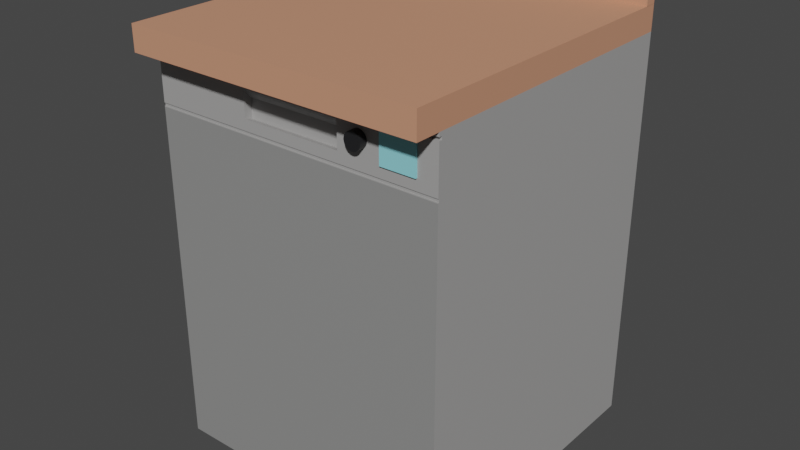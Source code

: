 # Source: Counter_Dishwasher.blend  (saved by Blender 3.5.10; exported with 4.5.12 LTS)
import bpy
from mathutils import Matrix  # noqa: F401  (used for matrix-valued properties, if any)

bpy.ops.wm.read_factory_settings(use_empty=True)
scene = bpy.context.scene
scene.name = 'Scene'

# ---- collections
col_collection = bpy.data.collections.new('Collection'); scene.collection.children.link(col_collection)

# ---- materials (node trees are filled in below, after node groups)
mat_material = bpy.data.materials.new('Material')
mat_material.use_transparent_shadow = False
mat_material_005 = bpy.data.materials.new('Material.005')
mat_material_005.use_transparent_shadow = False
mat_material_002 = bpy.data.materials.new('Material.002')
mat_material_002.use_transparent_shadow = False
mat_material_003 = bpy.data.materials.new('Material.003')
mat_material_003.use_transparent_shadow = False
mat_material_004 = bpy.data.materials.new('Material.004')
mat_material_004.use_transparent_shadow = False

# ---- material node trees
mat_material.use_nodes = True; mat_material.node_tree.nodes.clear()
_N = mat_material.node_tree.nodes; _L = mat_material.node_tree.links
n0 = _N.new('ShaderNodeBsdfPrincipled'); n0.name = 'Principled BSDF'; n0.location = (10, 300)
n0.distribution = 'GGX'
n0.subsurface_method = 'RANDOM_WALK_SKIN'
n0.inputs[0].default_value = (0.2705, 0.2705, 0.2664, 1.0)
n0.inputs[3].default_value = 1.45
n0.inputs[27].default_value = (0.0, 0.0, 0.0, 1.0)
n0.inputs[28].default_value = 1.0
n1 = _N.new('ShaderNodeOutputMaterial'); n1.name = 'Material Output'; n1.location = (300, 300)
_L.new(n0.outputs[0], n1.inputs[0])
n1.is_active_output = True
mat_material_005.use_nodes = True; mat_material_005.node_tree.nodes.clear()
_N = mat_material_005.node_tree.nodes; _L = mat_material_005.node_tree.links
n0 = _N.new('ShaderNodeOutputMaterial'); n0.name = 'Material Output'; n0.location = (300, 300)
n1 = _N.new('ShaderNodeBsdfPrincipled'); n1.name = 'Principled BSDF'; n1.location = (10, 300)
n1.distribution = 'GGX'
n1.subsurface_method = 'RANDOM_WALK_SKIN'
n1.inputs[0].default_value = (0.3763, 0.3712, 0.3663, 1.0)
n1.inputs[3].default_value = 1.45
n1.inputs[27].default_value = (0.0, 0.0, 0.0, 1.0)
n1.inputs[28].default_value = 1.0
_L.new(n1.outputs[0], n0.inputs[0])
n0.is_active_output = True
mat_material_002.use_nodes = True; mat_material_002.node_tree.nodes.clear()
_N = mat_material_002.node_tree.nodes; _L = mat_material_002.node_tree.links
n0 = _N.new('ShaderNodeBsdfPrincipled'); n0.name = 'Principled BSDF'; n0.location = (10, 300)
n0.distribution = 'GGX'
n0.subsurface_method = 'RANDOM_WALK_SKIN'
n0.inputs[0].default_value = (0.6308, 0.2961, 0.1812, 1.0)
n0.inputs[3].default_value = 1.45
n0.inputs[27].default_value = (0.0, 0.0, 0.0, 1.0)
n0.inputs[28].default_value = 1.0
n1 = _N.new('ShaderNodeOutputMaterial'); n1.name = 'Material Output'; n1.location = (300, 300)
_L.new(n0.outputs[0], n1.inputs[0])
n1.is_active_output = True
mat_material_003.use_nodes = True; mat_material_003.node_tree.nodes.clear()
_N = mat_material_003.node_tree.nodes; _L = mat_material_003.node_tree.links
n0 = _N.new('ShaderNodeBsdfPrincipled'); n0.name = 'Principled BSDF'; n0.location = (10, 300)
n0.distribution = 'GGX'
n0.subsurface_method = 'RANDOM_WALK_SKIN'
n0.inputs[0].default_value = (0.0137, 0.0137, 0.01521, 1.0)
n0.inputs[3].default_value = 1.45
n0.inputs[27].default_value = (0.0, 0.0, 0.0, 1.0)
n0.inputs[28].default_value = 1.0
n1 = _N.new('ShaderNodeOutputMaterial'); n1.name = 'Material Output'; n1.location = (300, 300)
_L.new(n0.outputs[0], n1.inputs[0])
n1.is_active_output = True
mat_material_004.use_nodes = True; mat_material_004.node_tree.nodes.clear()
_N = mat_material_004.node_tree.nodes; _L = mat_material_004.node_tree.links
n0 = _N.new('ShaderNodeBsdfPrincipled'); n0.name = 'Principled BSDF'; n0.location = (10, 300)
n0.distribution = 'GGX'
n0.subsurface_method = 'RANDOM_WALK_SKIN'
n0.inputs[0].default_value = (0.2849, 0.729, 0.8, 1.0)
n0.inputs[3].default_value = 1.45
n0.inputs[27].default_value = (0.0, 0.0, 0.0, 1.0)
n0.inputs[28].default_value = 1.0
n1 = _N.new('ShaderNodeOutputMaterial'); n1.name = 'Material Output'; n1.location = (300, 300)
_L.new(n0.outputs[0], n1.inputs[0])
n1.is_active_output = True

# ---- world
world_world = bpy.data.worlds.new('World'); scene.world = world_world
world_world.use_nodes = True; world_world.node_tree.nodes.clear()
_N = world_world.node_tree.nodes; _L = world_world.node_tree.links
n0 = _N.new('ShaderNodeOutputWorld'); n0.name = 'World Output'; n0.location = (300, 300)
n1 = _N.new('ShaderNodeBackground'); n1.name = 'Background'; n1.location = (10, 300)
n1.inputs[0].default_value = (0.05088, 0.05088, 0.05088, 1.0)
_L.new(n1.outputs[0], n0.inputs[0])
n0.is_active_output = True
world_world.color = (0.05088, 0.05088, 0.05088)
world_world.use_sun_shadow = False
world_world.sun_shadow_jitter_overblur = 0.0

# ---- meshes
me_cube_009 = bpy.data.meshes.new('Cube.009')
me_cube_009.from_pydata([(-1.23, -0.3237, -1.618), (0.7705, -0.3237, -1.618), (-1.23, -0.3237, -0.04467), (0.6412, -0.3237, -1.618), (0.411, -0.3237, -1.618), (0.6412, -0.3237, 0.1074), (0.411, -0.3237, 0.1074), (-1.23, -0.3237, 0.1074), (0.7705, -0.3237, 0.1074), (-0.5503, -0.3237, -1.618), (-0.5503, -0.3237, 0.1074), (0.1226, -0.3237, -1.618), (0.1226, -0.3237, 0.1074), (-0.2138, -0.3237, -1.618), (-0.382, -0.3237, -1.618), (-0.0456, -0.3237, -1.618), (0.03851, -0.3237, -1.618), (-0.4661, -0.3237, 0.1074), (-0.4661, -0.3237, -1.618), (0.7705, 1.676, 0.3825), (0.7705, 1.676, -1.618), (-1.23, 1.676, 0.3825), (-1.23, 1.676, -1.618), (-1.23, -0.3237, -1.618), (-1.23, -0.3237, 0.3825), (0.7705, -0.3237, 0.3825), (0.7705, -0.3237, -1.618), (-1.23, -0.3237, -0.04467), (-1.23, 1.676, -0.04467), (-1.23, -0.3237, 0.3239), (-1.23, 1.676, 0.3239), (-1.23, 1.676, 0.1798), (-1.23, -0.3237, 0.1798), (0.6412, 1.676, -1.618), (0.6412, -0.3237, 0.3825), (0.6412, -0.3237, -1.618), (0.6412, 1.676, 0.3825), (0.6412, -0.3237, 0.3239), (0.6412, -0.3237, 0.1798), (0.411, 1.676, -1.618), (0.411, -0.3237, 0.3825), (0.411, -0.3237, 0.3239), (0.411, -0.3237, 0.1798), (0.411, -0.3237, -1.618), (0.411, 1.676, 0.3825), (0.6412, -0.3237, 0.1074), (0.411, -0.3237, 0.1074), (-1.23, -0.3237, 0.1074), (0.7705, -0.3237, 0.1074), (-0.5503, 1.676, -1.618), (-0.5503, -0.3237, 0.3825), (-0.5503, -0.3237, -1.618), (-0.5503, 1.676, 0.3825), (-0.5503, -0.3237, 0.1074), (0.1226, -0.3237, -1.618), (0.1226, 1.676, 0.3825), (0.1226, 1.676, -1.618), (0.1226, -0.3237, 0.3825), (0.1226, -0.3237, 0.1074), (-0.2138, 1.676, -1.618), (-0.2138, -0.3237, 0.3825), (-0.2138, -0.3237, 0.1798), (-0.2138, -0.3237, -1.618), (-0.2138, 1.676, 0.3825), (-0.382, 1.676, -1.618), (-0.382, -0.3237, 0.3825), (-0.5498, -0.3237, 0.1798), (-0.382, -0.3237, -1.618), (-0.382, 1.676, 0.3825), (-0.0456, -0.3237, -1.618), (-0.0456, 1.676, 0.3825), (-0.0456, 1.676, -1.618), (-0.0456, -0.3237, 0.3825), (0.1224, -0.3237, 0.1798), (-1.23, -0.3237, 0.2518), (-1.23, 1.676, 0.2518), (0.6412, -0.3237, 0.2518), (0.411, -0.3237, 0.2518), (-0.5503, -0.3237, 0.2518), (-0.2138, -0.3237, 0.3092), (-0.5498, -0.3237, 0.3092), (0.1224, -0.3237, 0.3092), (0.03851, -0.3237, -1.618), (0.03851, 1.676, 0.3825), (0.03851, 1.676, -1.618), (0.03851, -0.3237, 0.3825), (-0.4661, 1.676, -1.618), (-0.4661, -0.3237, 0.3825), (-0.4661, -0.3237, 0.1074), (-0.4661, -0.3237, -1.618), (-0.4661, 1.676, 0.3825), (0.1224, -0.2711, 0.1681), (-0.2138, -0.2711, 0.1681), (-0.5498, -0.2711, 0.1681), (-0.2138, -0.2711, 0.2613), (-0.2138, -0.3124, 0.2946), (-0.5498, -0.2711, 0.2613), (-0.5498, -0.3124, 0.2946), (0.1224, -0.3124, 0.2946), (0.1224, -0.2711, 0.2613), (-0.5503, -0.3237, 0.1798), (-1.23, -0.3237, 0.143), (-0.5073, -0.3237, 0.143), (0.411, -0.3237, 0.143), (0.1226, -0.3237, 0.143), (0.6412, -0.3237, 0.143), (0.7705, -0.3237, 0.143), (-0.5503, -0.3237, 0.143), (-1.23, -0.3237, 0.3484), (-1.23, -0.3036, 0.3484), (-1.23, -0.3036, 0.3634), (-1.23, -0.3237, 0.3634), (0.6412, -0.3237, 0.3484), (0.411, -0.3237, 0.3484), (0.1226, -0.3237, 0.3484), (0.6412, -0.3237, 0.3634), (0.7705, -0.3237, 0.3634), (0.1226, -0.3237, 0.3634), (-0.5503, -0.3237, 0.3634), (0.7705, -0.3036, 0.3634), (0.7705, -0.3036, 0.3484), (0.7705, -0.3237, 0.3484), (-0.5503, -0.3237, 0.3484), (0.411, -0.3237, 0.3634), (-1.23, -0.3182, 0.1261), (-1.23, -0.3182, 0.1111), (-1.23, -0.3237, 0.1111), (-1.23, -0.3237, 0.1261), (0.6412, -0.3237, 0.1111), (0.6412, -0.3237, 0.1261), (0.411, -0.3237, 0.1111), (0.411, -0.3237, 0.1261), (-0.5503, -0.3237, 0.1111), (-0.5503, -0.3237, 0.1261), (-0.4704, -0.3237, 0.1111), (-0.4878, -0.3237, 0.1261), (0.7705, -0.3237, 0.1111), (0.7705, -0.3237, 0.1261), (0.7705, -0.3182, 0.1111), (0.7705, -0.3182, 0.1261), (0.1226, -0.3237, 0.1111), (0.1226, -0.3237, 0.1261), (-1.23, 1.593, 0.5067), (-1.23, 1.593, 0.6317), (-1.23, 1.676, 0.5067), (-1.23, 1.676, 0.6317), (0.7704, 1.593, 0.5067), (0.7704, 1.593, 0.6317), (0.7704, 1.676, 0.5067), (0.7704, 1.676, 0.6317), (-1.23, -0.4907, 0.3824), (-1.23, -0.4907, 0.5074), (-1.23, 1.676, 0.3824), (-1.23, 1.676, 0.5074), (0.7704, -0.4907, 0.3824), (0.7704, -0.4907, 0.5074), (0.7704, 1.676, 0.3824), (0.7704, 1.676, 0.5074), (0.2683, -0.3732, 0.2169), (0.2683, -0.2626, 0.2169), (0.2575, -0.3732, 0.2177), (0.2575, -0.2626, 0.2177), (0.2471, -0.3732, 0.2201), (0.2471, -0.2626, 0.2201), (0.2376, -0.3732, 0.2239), (0.2376, -0.2626, 0.2239), (0.2292, -0.3732, 0.2291), (0.2292, -0.2626, 0.2291), (0.2223, -0.3732, 0.2354), (0.2223, -0.2626, 0.2354), (0.2172, -0.3732, 0.2425), (0.2172, -0.2626, 0.2425), (0.2141, -0.3732, 0.2503), (0.2141, -0.2626, 0.2503), (0.213, -0.3732, 0.2584), (0.213, -0.2626, 0.2584), (0.2141, -0.3732, 0.2665), (0.2141, -0.2626, 0.2665), (0.2172, -0.3732, 0.2743), (0.2172, -0.2626, 0.2743), (0.2223, -0.3732, 0.2814), (0.2223, -0.2626, 0.2814), (0.2292, -0.3732, 0.2877), (0.2292, -0.2626, 0.2877), (0.2376, -0.3732, 0.2929), (0.2376, -0.2626, 0.2929), (0.2471, -0.3732, 0.2967), (0.2471, -0.2626, 0.2967), (0.2575, -0.3732, 0.2991), (0.2575, -0.2626, 0.2991), (0.2683, -0.3732, 0.2999), (0.2683, -0.2626, 0.2999), (0.2791, -0.3732, 0.2991), (0.2791, -0.2626, 0.2991), (0.2895, -0.3732, 0.2967), (0.2895, -0.2626, 0.2967), (0.299, -0.3732, 0.2929), (0.299, -0.2626, 0.2929), (0.3074, -0.3732, 0.2877), (0.3074, -0.2626, 0.2877), (0.3143, -0.3732, 0.2814), (0.3143, -0.2626, 0.2814), (0.3194, -0.3732, 0.2743), (0.3194, -0.2626, 0.2743), (0.3225, -0.3732, 0.2665), (0.3225, -0.2626, 0.2665), (0.3236, -0.3732, 0.2584), (0.3236, -0.2626, 0.2584), (0.3225, -0.3732, 0.2503), (0.3225, -0.2626, 0.2503), (0.3194, -0.3732, 0.2425), (0.3194, -0.2626, 0.2425), (0.3143, -0.3732, 0.2354), (0.3143, -0.2626, 0.2354), (0.3074, -0.3732, 0.2291), (0.3074, -0.2626, 0.2291), (0.299, -0.3732, 0.2239), (0.299, -0.2626, 0.2239), (0.2895, -0.3732, 0.2201), (0.2895, -0.2626, 0.2201), (0.2791, -0.3732, 0.2177), (0.2791, -0.2626, 0.2177), (0.6412, -0.3237, 0.3239), (0.6412, -0.3237, 0.1798), (0.411, -0.3237, 0.3239), (0.411, -0.3237, 0.1798), (0.6412, -0.3359, 0.3239), (0.6412, -0.3359, 0.1798), (0.411, -0.3359, 0.3239), (0.411, -0.3359, 0.1798), (0.6412, -0.3237, 0.2518), (0.411, -0.3237, 0.2518), (0.6412, -0.3359, 0.2518), (0.411, -0.3359, 0.2518)], [], [(10, 7, 2, 0, 9, 18, 14, 13, 15, 16, 11, 4, 3, 1, 8, 5, 6, 12, 17), (52, 21, 24, 50), (24, 21, 30, 29, 108, 109, 110, 111), (33, 20, 26, 35), (49, 22, 28, 31, 75, 30, 21, 52, 90, 68, 63, 70, 83, 55, 44, 36, 19, 20, 33, 39, 56, 84, 71, 59, 64, 86), (23, 27, 28, 22), (74, 29, 30, 75), (101, 32, 31, 28, 27, 47, 126, 125, 124, 127), (39, 33, 35, 43), (19, 36, 34, 25), (56, 39, 43, 54), (129, 105, 103, 131), (130, 46, 45, 128), (113, 41, 37, 112), (36, 44, 40, 34), (133, 107, 101, 127), (126, 47, 53, 132), (104, 103, 42, 77, 41, 113, 114), (116, 25, 34, 115), (22, 49, 51, 23), (90, 52, 50, 87), (44, 55, 57, 40), (118, 117, 57, 85, 72, 60, 65, 87, 50), (84, 56, 54, 82), (64, 59, 62, 67), (135, 102, 107, 133), (132, 53, 88, 134), (70, 63, 60, 72), (86, 64, 67, 89), (63, 68, 65, 60), (83, 70, 72, 85), (59, 71, 69, 62), (61, 73, 91, 92), (32, 74, 75, 31), (136, 48, 26, 20, 19, 25, 116, 119, 120, 121, 106, 137, 139, 138), (55, 83, 85, 57), (71, 84, 82, 69), (49, 86, 89, 51), (68, 90, 87, 65), (81, 79, 95, 98), (92, 94, 96, 93), (79, 80, 97, 95), (66, 61, 92, 93), (97, 80, 66, 93, 96), (98, 99, 91, 73, 81), (95, 97, 96, 94), (98, 95, 94, 99), (91, 99, 94, 92), (100, 66, 80, 78), (122, 78, 80, 79, 81, 73, 61, 66, 102, 104, 114), (118, 50, 24, 111), (115, 34, 40, 123), (123, 40, 57, 117), (121, 112, 37, 76, 38, 105, 106), (128, 45, 48, 136), (137, 106, 105, 129), (107, 102, 66, 100), (122, 108, 29, 74, 32, 101, 107, 100, 78), (140, 58, 46, 130), (131, 103, 104, 141), (88, 58, 140, 134), (141, 104, 102, 135), (103, 105, 38, 42), (119, 110, 109, 120), (118, 111, 110, 119, 116, 115, 123, 117), (120, 109, 108, 122, 114, 113, 112, 121), (124, 125, 138, 139), (129, 131, 141, 135, 133, 127, 124, 139, 137), (136, 138, 125, 126, 132, 134, 140, 130, 128), (142, 143, 145, 144), (144, 145, 149, 148), (148, 149, 147, 146), (146, 147, 143, 142), (144, 148, 146, 142), (149, 145, 143, 147), (150, 151, 153, 152), (152, 153, 157, 156), (156, 157, 155, 154), (154, 155, 151, 150), (152, 156, 154, 150), (157, 153, 151, 155), (158, 159, 161, 160), (160, 161, 163, 162), (162, 163, 165, 164), (164, 165, 167, 166), (166, 167, 169, 168), (168, 169, 171, 170), (170, 171, 173, 172), (172, 173, 175, 174), (174, 175, 177, 176), (176, 177, 179, 178), (178, 179, 181, 180), (180, 181, 183, 182), (182, 183, 185, 184), (184, 185, 187, 186), (186, 187, 189, 188), (188, 189, 191, 190), (190, 191, 193, 192), (192, 193, 195, 194), (194, 195, 197, 196), (196, 197, 199, 198), (198, 199, 201, 200), (200, 201, 203, 202), (202, 203, 205, 204), (204, 205, 207, 206), (206, 207, 209, 208), (208, 209, 211, 210), (210, 211, 213, 212), (212, 213, 215, 214), (214, 215, 217, 216), (216, 217, 219, 218), (161, 159, 221, 219, 217, 215, 213, 211, 209, 207, 205, 203, 201, 199, 197, 195, 193, 191, 189, 187, 185, 183, 181, 179, 177, 175, 173, 171, 169, 167, 165, 163), (218, 219, 221, 220), (220, 221, 159, 158), (158, 160, 162, 164, 166, 168, 170, 172, 174, 176, 178, 180, 182, 184, 186, 188, 190, 192, 194, 196, 198, 200, 202, 204, 206, 208, 210, 212, 214, 216, 218, 220), (222, 224, 228, 226), (232, 226, 228, 233), (230, 222, 226, 232), (225, 223, 227, 229), (231, 225, 229, 233), (224, 231, 233, 228), (223, 230, 232, 227), (227, 232, 233, 229)])
me_cube_009.polygons.foreach_set('material_index', [0, 1, 1, 1, 1, 1, 1, 1, 1, 1, 1, 1, 1, 1, 1, 1, 1, 1, 1, 1, 1, 1, 1, 1, 1, 1, 1, 1, 1, 1, 1, 1, 1, 1, 1, 1, 1, 1, 1, 1, 1, 1, 1, 1, 1, 1, 1, 1, 1, 1, 1, 1, 1, 1, 1, 1, 1, 1, 1, 1, 1, 1, 1, 1, 1, 1, 1, 1, 1, 2, 2, 2, 2, 2, 2, 2, 2, 2, 2, 2, 2, 3, 3, 3, 3, 3, 3, 3, 3, 3, 3, 3, 3, 3, 3, 3, 3, 3, 3, 3, 3, 3, 3, 3, 3, 3, 3, 3, 3, 3, 3, 3, 3, 3, 3, 4, 4, 4, 4, 4, 4, 4, 4])
_uv = me_cube_009.uv_layers.new(name='UVMap')
_uv.uv.foreach_set('vector', [0.5906, 0.9151, 0.5906, 1.0, 0.5716, 1.0, 0.375, 1.0, 0.375, 0.9151, 0.375, 0.9046, 0.375, 0.8941, 0.375, 0.873, 0.375, 0.852, 0.375, 0.8415, 0.375, 0.831, 0.375, 0.7949, 0.375, 0.7662, 0.375, 0.75, 0.5906, 0.75, 0.5906, 0.7662, 0.5906, 0.7949, 0.5906, 0.831, 0.5906, 0.9046, 0.7901, 0.5, 0.875, 0.5, 0.875, 0.75, 0.7901, 0.75, 0.625, 0.0, 0.625, 0.25, 0.6177, 0.25, 0.6177, 0.0, 0.6207, 0.0, 0.6207, 0.002509, 0.6226, 0.002509, 0.6226, 0.0, 0.3588, 0.5, 0.375, 0.5, 0.375, 0.75, 0.3588, 0.75, 0.375, 0.3349, 0.375, 0.25, 0.5716, 0.25, 0.5997, 0.25, 0.6087, 0.25, 0.6177, 0.25, 0.625, 0.25, 0.625, 0.3349, 0.625, 0.3454, 0.625, 0.3559, 0.625, 0.377, 0.625, 0.398, 0.625, 0.4085, 0.625, 0.419, 0.625, 0.4551, 0.625, 0.4838, 0.625, 0.5, 0.375, 0.5, 0.375, 0.4838, 0.375, 0.4551, 0.375, 0.419, 0.375, 0.4085, 0.375, 0.398, 0.375, 0.377, 0.375, 0.3559, 0.375, 0.3454, 0.375, 0.0, 0.5716, 0.0, 0.5716, 0.25, 0.375, 0.25, 0.6087, 0.0, 0.6177, 0.0, 0.6177, 0.25, 0.6087, 0.25, 0.5951, 0.0, 0.5997, 0.0, 0.5997, 0.25, 0.5716, 0.25, 0.5716, 0.0, 0.5906, 0.0, 0.5911, 0.0, 0.5911, 0.0006825, 0.593, 0.0006825, 0.593, 0.0, 0.3301, 0.5, 0.3588, 0.5, 0.3588, 0.75, 0.3301, 0.75, 0.625, 0.5, 0.6412, 0.5, 0.6412, 0.75, 0.625, 0.75, 0.294, 0.5, 0.3301, 0.5, 0.3301, 0.75, 0.294, 0.75, 0.593, 0.7662, 0.5951, 0.7662, 0.5951, 0.7949, 0.593, 0.7949, 0.5911, 0.7949, 0.5906, 0.7949, 0.5906, 0.7662, 0.5911, 0.7662, 0.6207, 0.7949, 0.6177, 0.7949, 0.6177, 0.7662, 0.6207, 0.7662, 0.6412, 0.5, 0.6699, 0.5, 0.6699, 0.75, 0.6412, 0.75, 0.593, 0.9151, 0.5951, 0.9151, 0.5951, 1.0, 0.593, 1.0, 0.5911, 1.0, 0.5906, 1.0, 0.5906, 0.9151, 0.5911, 0.9151, 0.5951, 0.831, 0.5951, 0.7949, 0.5997, 0.7949, 0.6087, 0.7949, 0.6177, 0.7949, 0.6207, 0.7949, 0.6207, 0.831, 0.6226, 0.75, 0.625, 0.75, 0.625, 0.7662, 0.6226, 0.7662, 0.125, 0.5, 0.2099, 0.5, 0.2099, 0.75, 0.125, 0.75, 0.7796, 0.5, 0.7901, 0.5, 0.7901, 0.75, 0.7796, 0.75, 0.6699, 0.5, 0.706, 0.5, 0.706, 0.75, 0.6699, 0.75, 0.6226, 0.9151, 0.6226, 0.831, 0.625, 0.831, 0.625, 0.8415, 0.625, 0.852, 0.625, 0.873, 0.625, 0.8941, 0.625, 0.9046, 0.625, 0.9151, 0.2835, 0.5, 0.294, 0.5, 0.294, 0.75, 0.2835, 0.75, 0.2309, 0.5, 0.252, 0.5, 0.252, 0.75, 0.2309, 0.75, 0.593, 0.9019, 0.5951, 0.8994, 0.5951, 0.9151, 0.593, 0.9151, 0.5911, 0.9151, 0.5906, 0.9151, 0.5906, 0.9046, 0.5911, 0.904, 0.727, 0.5, 0.748, 0.5, 0.748, 0.75, 0.727, 0.75, 0.2204, 0.5, 0.2309, 0.5, 0.2309, 0.75, 0.2204, 0.75, 0.748, 0.5, 0.7691, 0.5, 0.7691, 0.75, 0.748, 0.75, 0.7165, 0.5, 0.727, 0.5, 0.727, 0.75, 0.7165, 0.75, 0.252, 0.5, 0.273, 0.5, 0.273, 0.75, 0.252, 0.75, 0.5997, 0.873, 0.5997, 0.852, 0.5997, 0.852, 0.5997, 0.873, 0.5997, 0.0, 0.6087, 0.0, 0.6087, 0.25, 0.5997, 0.25, 0.5911, 0.75, 0.5906, 0.75, 0.375, 0.75, 0.375, 0.5, 0.625, 0.5, 0.625, 0.75, 0.6226, 0.75, 0.6226, 0.7475, 0.6207, 0.7475, 0.6207, 0.75, 0.5951, 0.75, 0.593, 0.75, 0.593, 0.7493, 0.5911, 0.7493, 0.706, 0.5, 0.7165, 0.5, 0.7165, 0.75, 0.706, 0.75, 0.273, 0.5, 0.2835, 0.5, 0.2835, 0.75, 0.273, 0.75, 0.2099, 0.5, 0.2204, 0.5, 0.2204, 0.75, 0.2099, 0.75, 0.7691, 0.5, 0.7796, 0.5, 0.7796, 0.75, 0.7691, 0.75, 0.6087, 0.852, 0.6087, 0.873, 0.6087, 0.873, 0.6087, 0.852, 0.5997, 0.873, 0.6035, 0.873, 0.6035, 0.8941, 0.5997, 0.8941, 0.6087, 0.873, 0.6087, 0.8941, 0.6087, 0.8941, 0.6087, 0.873, 0.5997, 0.8941, 0.5997, 0.873, 0.5997, 0.873, 0.5997, 0.8941, 0.6087, 0.8941, 0.6087, 0.8941, 0.5997, 0.8941, 0.5997, 0.8941, 0.6035, 0.8941, 0.6087, 0.852, 0.6035, 0.852, 0.5997, 0.852, 0.5997, 0.852, 0.6087, 0.852, 0.6087, 0.873, 0.6087, 0.8941, 0.6035, 0.8941, 0.6035, 0.873, 0.6087, 0.852, 0.6087, 0.873, 0.6035, 0.873, 0.6035, 0.852, 0.5997, 0.852, 0.6035, 0.852, 0.6035, 0.873, 0.5997, 0.873, 0.5997, 0.9151, 0.5997, 0.8941, 0.6087, 0.8941, 0.6087, 0.9151, 0.6207, 0.9151, 0.6087, 0.9151, 0.6087, 0.8941, 0.6087, 0.873, 0.6087, 0.852, 0.5997, 0.852, 0.5997, 0.873, 0.5997, 0.8941, 0.5951, 0.8994, 0.5951, 0.831, 0.6207, 0.831, 0.6226, 0.9151, 0.625, 0.9151, 0.625, 1.0, 0.6226, 1.0, 0.6226, 0.7662, 0.625, 0.7662, 0.625, 0.7949, 0.6226, 0.7949, 0.6226, 0.7949, 0.625, 0.7949, 0.625, 0.831, 0.6226, 0.831, 0.6207, 0.75, 0.6207, 0.7662, 0.6177, 0.7662, 0.6087, 0.7662, 0.5997, 0.7662, 0.5951, 0.7662, 0.5951, 0.75, 0.5911, 0.7662, 0.5906, 0.7662, 0.5906, 0.75, 0.5911, 0.75, 0.593, 0.75, 0.5951, 0.75, 0.5951, 0.7662, 0.593, 0.7662, 0.5951, 0.9151, 0.5951, 0.8994, 0.5997, 0.8941, 0.5997, 0.9151, 0.6207, 0.9151, 0.6207, 1.0, 0.6177, 1.0, 0.6087, 1.0, 0.5997, 1.0, 0.5951, 1.0, 0.5951, 0.9151, 0.5997, 0.9151, 0.6087, 0.9151, 0.5911, 0.831, 0.5906, 0.831, 0.5906, 0.7949, 0.5911, 0.7949, 0.593, 0.7949, 0.5951, 0.7949, 0.5951, 0.831, 0.593, 0.831, 0.5906, 0.9046, 0.5906, 0.831, 0.5911, 0.831, 0.5911, 0.904, 0.593, 0.831, 0.5951, 0.831, 0.5951, 0.8994, 0.593, 0.9019, 0.5951, 0.7949, 0.5951, 0.7662, 0.5997, 0.7662, 0.5997, 0.7949, 0.375, 0.7611, 0.375, 0.9866, 0.625, 0.9866, 0.625, 0.7611, 0.215, 0.6898, 0.1384, 0.6898, 0.1384, 0.75, 0.3639, 0.75, 0.3639, 0.6898, 0.3494, 0.6898, 0.3234, 0.6898, 0.2909, 0.6898, 0.6361, 0.75, 0.8616, 0.75, 0.8616, 0.6898, 0.785, 0.6898, 0.7091, 0.6898, 0.6766, 0.6898, 0.6506, 0.6898, 0.6361, 0.6898, 0.375, 0.9866, 0.625, 0.9866, 0.625, 0.7611, 0.375, 0.7611, 0.3494, 0.7336, 0.3234, 0.7336, 0.2909, 0.7336, 0.2221, 0.7336, 0.215, 0.7336, 0.1384, 0.7336, 0.1384, 0.75, 0.3639, 0.75, 0.3639, 0.7336, 0.6361, 0.7336, 0.6361, 0.75, 0.8616, 0.75, 0.8616, 0.7336, 0.785, 0.7336, 0.776, 0.7336, 0.7091, 0.7336, 0.6766, 0.7336, 0.6506, 0.7336, 0.375, 0.0, 0.625, 0.0, 0.625, 0.25, 0.375, 0.25, 0.375, 0.25, 0.625, 0.25, 0.625, 0.5, 0.375, 0.5, 0.375, 0.5, 0.625, 0.5, 0.625, 0.75, 0.375, 0.75, 0.375, 0.75, 0.625, 0.75, 0.625, 1.0, 0.375, 1.0, 0.125, 0.5, 0.375, 0.5, 0.375, 0.75, 0.125, 0.75, 0.625, 0.5, 0.875, 0.5, 0.875, 0.75, 0.625, 0.75, 0.375, 0.0, 0.625, 0.0, 0.625, 0.25, 0.375, 0.25, 0.375, 0.25, 0.625, 0.25, 0.625, 0.5, 0.375, 0.5, 0.375, 0.5, 0.625, 0.5, 0.625, 0.75, 0.375, 0.75, 0.375, 0.75, 0.625, 0.75, 0.625, 1.0, 0.375, 1.0, 0.125, 0.5, 0.375, 0.5, 0.375, 0.75, 0.125, 0.75, 0.625, 0.5, 0.875, 0.5, 0.875, 0.75, 0.625, 0.75, 1.0, 0.5, 1.0, 1.0, 0.9688, 1.0, 0.9688, 0.5, 0.9688, 0.5, 0.9688, 1.0, 0.9375, 1.0, 0.9375, 0.5, 0.9375, 0.5, 0.9375, 1.0, 0.9062, 1.0, 0.9062, 0.5, 0.9062, 0.5, 0.9062, 1.0, 0.875, 1.0, 0.875, 0.5, 0.875, 0.5, 0.875, 1.0, 0.8438, 1.0, 0.8438, 0.5, 0.8438, 0.5, 0.8438, 1.0, 0.8125, 1.0, 0.8125, 0.5, 0.8125, 0.5, 0.8125, 1.0, 0.7812, 1.0, 0.7812, 0.5, 0.7812, 0.5, 0.7812, 1.0, 0.75, 1.0, 0.75, 0.5, 0.75, 0.5, 0.75, 1.0, 0.7188, 1.0, 0.7188, 0.5, 0.7188, 0.5, 0.7188, 1.0, 0.6875, 1.0, 0.6875, 0.5, 0.6875, 0.5, 0.6875, 1.0, 0.6562, 1.0, 0.6562, 0.5, 0.6562, 0.5, 0.6562, 1.0, 0.625, 1.0, 0.625, 0.5, 0.625, 0.5, 0.625, 1.0, 0.5938, 1.0, 0.5938, 0.5, 0.5938, 0.5, 0.5938, 1.0, 0.5625, 1.0, 0.5625, 0.5, 0.5625, 0.5, 0.5625, 1.0, 0.5312, 1.0, 0.5312, 0.5, 0.5312, 0.5, 0.5312, 1.0, 0.5, 1.0, 0.5, 0.5, 0.5, 0.5, 0.5, 1.0, 0.4688, 1.0, 0.4688, 0.5, 0.4688, 0.5, 0.4688, 1.0, 0.4375, 1.0, 0.4375, 0.5, 0.4375, 0.5, 0.4375, 1.0, 0.4062, 1.0, 0.4062, 0.5, 0.4062, 0.5, 0.4062, 1.0, 0.375, 1.0, 0.375, 0.5, 0.375, 0.5, 0.375, 1.0, 0.3438, 1.0, 0.3438, 0.5, 0.3438, 0.5, 0.3438, 1.0, 0.3125, 1.0, 0.3125, 0.5, 0.3125, 0.5, 0.3125, 1.0, 0.2812, 1.0, 0.2812, 0.5, 0.2812, 0.5, 0.2812, 1.0, 0.25, 1.0, 0.25, 0.5, 0.25, 0.5, 0.25, 1.0, 0.2188, 1.0, 0.2188, 0.5, 0.2188, 0.5, 0.2188, 1.0, 0.1875, 1.0, 0.1875, 0.5, 0.1875, 0.5, 0.1875, 1.0, 0.1562, 1.0, 0.1562, 0.5, 0.1562, 0.5, 0.1562, 1.0, 0.125, 1.0, 0.125, 0.5, 0.125, 0.5, 0.125, 1.0, 0.09375, 1.0, 0.09375, 0.5, 0.09375, 0.5, 0.09375, 1.0, 0.0625, 1.0, 0.0625, 0.5, 0.2968, 0.4854, 0.25, 0.49, 0.2032, 0.4854, 0.1582, 0.4717, 0.1167, 0.4496, 0.08029, 0.4197, 0.05045, 0.3833, 0.02827, 0.3418, 0.01461, 0.2968, 0.01, 0.25, 0.01461, 0.2032, 0.02827, 0.1582, 0.05045, 0.1167, 0.08029, 0.08029, 0.1167, 0.05045, 0.1582, 0.02827, 0.2032, 0.01461, 0.25, 0.01, 0.2968, 0.01461, 0.3418, 0.02827, 0.3833, 0.05045, 0.4197, 0.08029, 0.4496, 0.1167, 0.4717, 0.1582, 0.4854, 0.2032, 0.49, 0.25, 0.4854, 0.2968, 0.4717, 0.3418, 0.4496, 0.3833, 0.4197, 0.4197, 0.3833, 0.4496, 0.3418, 0.4717, 0.0625, 0.5, 0.0625, 1.0, 0.03125, 1.0, 0.03125, 0.5, 0.03125, 0.5, 0.03125, 1.0, 0.0, 1.0, 0.0, 0.5, 0.75, 0.49, 0.7968, 0.4854, 0.8418, 0.4717, 0.8833, 0.4496, 0.9197, 0.4197, 0.9496, 0.3833, 0.9717, 0.3418, 0.9854, 0.2968, 0.99, 0.25, 0.9854, 0.2032, 0.9717, 0.1582, 0.9496, 0.1167, 0.9197, 0.08029, 0.8833, 0.05045, 0.8418, 0.02827, 0.7968, 0.01461, 0.75, 0.01, 0.7032, 0.01461, 0.6582, 0.02827, 0.6167, 0.05045, 0.5803, 0.08029, 0.5504, 0.1167, 0.5283, 0.1582, 0.5146, 0.2032, 0.51, 0.25, 0.5146, 0.2968, 0.5283, 0.3418, 0.5504, 0.3833, 0.5803, 0.4197, 0.6167, 0.4496, 0.6582, 0.4717, 0.7032, 0.4854, 0.6177, 0.7662, 0.6177, 0.7949, 0.6177, 0.7949, 0.6177, 0.7662, 0.6087, 0.7662, 0.6177, 0.7662, 0.6177, 0.7949, 0.6087, 0.7949, 0.6087, 0.7662, 0.6177, 0.7662, 0.6177, 0.7662, 0.6087, 0.7662, 0.5997, 0.7949, 0.5997, 0.7662, 0.5997, 0.7662, 0.5997, 0.7949, 0.6087, 0.7949, 0.5997, 0.7949, 0.5997, 0.7949, 0.6087, 0.7949, 0.6177, 0.7949, 0.6087, 0.7949, 0.6087, 0.7949, 0.6177, 0.7949, 0.5997, 0.7662, 0.6087, 0.7662, 0.6087, 0.7662, 0.5997, 0.7662, 0.5997, 0.7662, 0.6087, 0.7662, 0.6087, 0.7949, 0.5997, 0.7949])
me_cube_009.materials.append(mat_material)
me_cube_009.materials.append(mat_material_005)
me_cube_009.materials.append(mat_material_002)
me_cube_009.materials.append(mat_material_003)
me_cube_009.materials.append(mat_material_004)
me_cube_009.use_mirror_vertex_groups = False
me_cube_009.update()

# ---- objects
ob_front = bpy.data.objects.new('Front', me_cube_009)

# ---- transforms, parenting, visibility, modifiers, constraints
ob_front.location = (0.06647, -0.2029, 0.6485)
ob_front.scale = (0.3, 0.3, 0.4)
ob_front.lock_rotations_4d = False
ob_front.empty_display_type = 'ARROWS'
ob_front.lineart.crease_threshold = 0.0

# ---- collection membership
col_collection.objects.link(ob_front)

# ---- scene / render settings (as saved in the file)
scene.frame_start = 1; scene.frame_end = 250; scene.frame_set(20)
scene.render.engine = 'BLENDER_EEVEE_NEXT'
scene.cycles.sampling_pattern = 'TABULATED_SOBOL'
scene.view_settings.view_transform = 'Filmic'
bpy.context.view_layer.update()

# ---- added for rendering (the .blend has no active camera and no usable light): camera, sun
cam_auto = bpy.data.cameras.new('AutoCamera')
cam_auto.lens = 50.0
cam_auto.sensor_width = 36.0
cam_auto.clip_end = 1000.0
ob_auto_camera = bpy.data.objects.new('AutoCamera', cam_auto)
scene.collection.objects.link(ob_auto_camera)
ob_auto_camera.location = (1.16505, -1.426, 1.38528)
ob_auto_camera.rotation_euler = (1.09748, -7.21219e-08, 0.694738)
scene.camera = ob_auto_camera
light_auto_sun = bpy.data.lights.new('AutoSun', 'SUN')
light_auto_sun.energy = 3.0
light_auto_sun.angle = 0.0523599
ob_auto_sun = bpy.data.objects.new('AutoSun', light_auto_sun)
scene.collection.objects.link(ob_auto_sun)
ob_auto_sun.rotation_euler = (0.872665, 0.174533, 0.523599)
bpy.context.view_layer.update()
